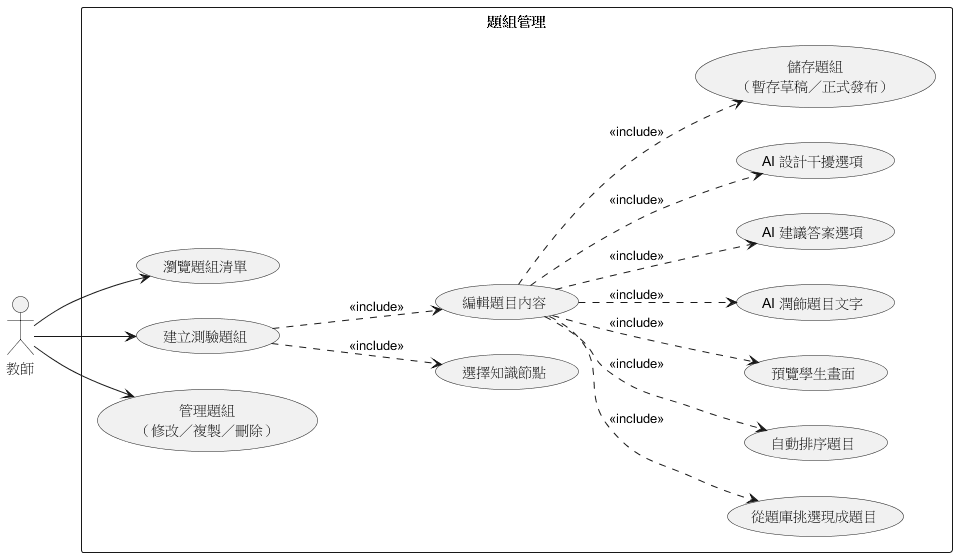

The diagram above was rendered by PlantUML. Its source (embedded in the PNG):
@startuml 圖4_題組管理案例
left to right direction
skinparam packageStyle rectangle

actor 教師

rectangle 題組管理 {
  usecase "瀏覽題組清單" as T1
  usecase "建立測驗題組" as T2
  usecase "選擇知識節點" as T3
  usecase "編輯題目內容" as T4
  usecase "從題庫挑選現成題目" as T7
  usecase "自動排序題目" as T8
  usecase "預覽學生畫面" as T9
  usecase "AI 潤飾題目文字" as T10
  usecase "AI 建議答案選項" as T11
  usecase "AI 設計干擾選項" as T12
  usecase "儲存題組\n（暫存草稿／正式發布）" as T6
  usecase "管理題組\n（修改／複製／刪除）" as T5
}

教師 --> T1
教師 --> T2
教師 --> T5

T2 ..> T3 : <<include>>
T2 ..> T4 : <<include>>
T4 ..> T7 : <<include>>
T4 ..> T8 : <<include>>
T4 ..> T9 : <<include>>
T4 ..> T10 : <<include>>
T4 ..> T11 : <<include>>
T4 ..> T12 : <<include>>
T4 ..> T6 : <<include>>

@enduml